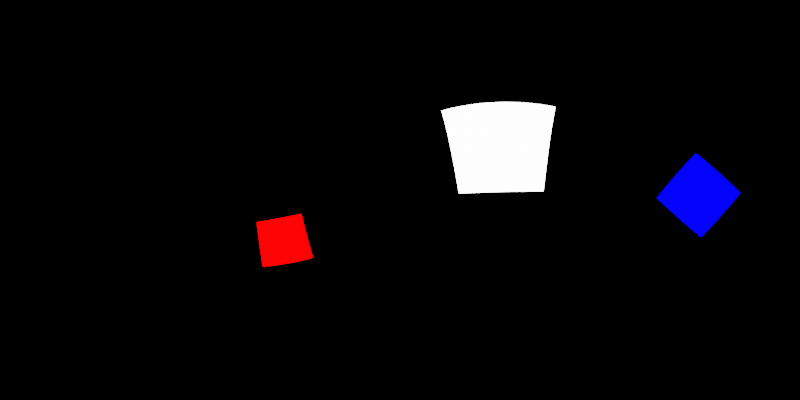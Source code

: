 # Source: environmentMap.blend  (saved by Blender 4.4.32; exported with 4.5.12 LTS)
import bpy
from mathutils import Matrix  # noqa: F401  (used for matrix-valued properties, if any)

bpy.ops.wm.read_factory_settings(use_empty=True)
scene = bpy.context.scene
scene.name = 'Scene'

# ---- collections
col_collection = bpy.data.collections.new('Collection'); scene.collection.children.link(col_collection)

# ---- world
world_world = bpy.data.worlds.new('World'); scene.world = world_world
world_world.use_nodes = True; world_world.node_tree.nodes.clear()
_N = world_world.node_tree.nodes; _L = world_world.node_tree.links
n0 = _N.new('ShaderNodeOutputWorld'); n0.name = 'World Output'; n0.location = (300, 300)
n1 = _N.new('ShaderNodeBackground'); n1.name = 'Background'; n1.location = (10, 300)
n1.inputs[0].default_value = (0.0, 0.0, 0.0, 1.0)
_L.new(n1.outputs[0], n0.inputs[0])
n0.is_active_output = True
world_world.color = (0.05088, 0.05088, 0.05088)
world_world.sun_shadow_jitter_overblur = 0.0

# ---- cameras
cam_camera_001 = bpy.data.cameras.new('Camera.001')
cam_camera_001.type = 'PANO'
cam_camera_001.panorama_type = 'EQUIRECTANGULAR'

# ---- lights
light_area = bpy.data.lights.new('Area', 'AREA')
light_area.energy = 1000.0
light_area.size = 1.0
light_area.size_y = 1.0
light_area_001 = bpy.data.lights.new('Area.001', 'AREA')
light_area_001.color = (1.0, 0.0, 0.0)
light_area_001.energy = 1000.0
light_area_001.size = 1.0
light_area_001.size_y = 1.0
light_area_002 = bpy.data.lights.new('Area.002', 'AREA')
light_area_002.color = (0.0, 0.0, 1.0)
light_area_002.energy = 1000.0
light_area_002.size = 1.0
light_area_002.size_y = 1.0

# ---- objects
ob_camera = bpy.data.objects.new('Camera', cam_camera_001)
ob_area = bpy.data.objects.new('Area', light_area)
ob_area_001 = bpy.data.objects.new('Area.001', light_area_001)
ob_area_002 = bpy.data.objects.new('Area.002', light_area_002)

# ---- transforms, parenting, visibility, modifiers, constraints
ob_camera.location = (0.0, 0.0, 0.0)
ob_camera.rotation_euler = (1.571, 0.0, 0.0)
ob_area.location = (4.583, 4.617, 2.867)
ob_area.rotation_euler = (-1.148, -0.02548, -0.8091)
ob_area.scale = (5.217, 5.217, 5.217)
ob_area.visible_camera = True
ob_area_001.location = (-10.92, 8.38, -4.562)
ob_area_001.rotation_euler = (-8.189, -0.1882, -5.329)
ob_area_001.scale = (5.217, 5.217, 5.217)
ob_area_001.visible_camera = True
ob_area_002.location = (7.769, -7.595, 0.394)
ob_area_002.rotation_euler = (1.499, 0.8435, 0.7407)
ob_area_002.scale = (5.217, 5.217, 5.217)
ob_area_002.visible_camera = True

# ---- collection membership
col_collection.objects.link(ob_camera)
col_collection.objects.link(ob_area)
col_collection.objects.link(ob_area_001)
col_collection.objects.link(ob_area_002)

# ---- scene / render settings (as saved in the file)
scene.camera = ob_camera
scene.frame_start = 1; scene.frame_end = 250; scene.frame_set(1)
scene.render.engine = 'CYCLES'
scene.render.resolution_x = 2048
scene.render.resolution_y = 1024
scene.cycles.samples = 256
scene.view_settings.view_transform = 'Filmic'
bpy.context.view_layer.update()
